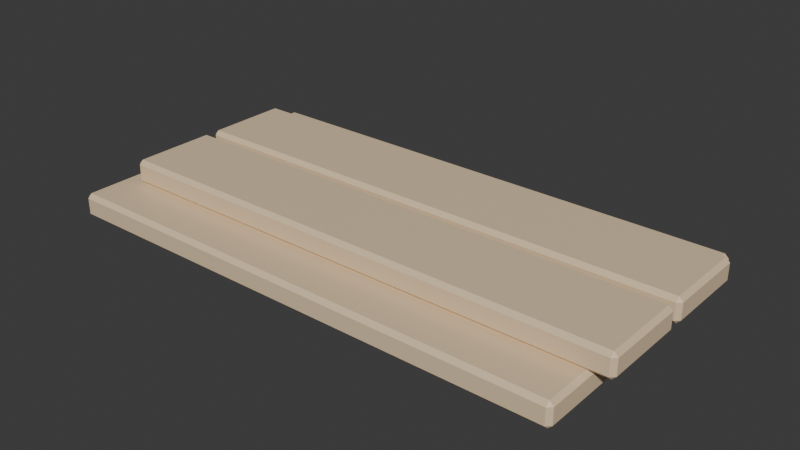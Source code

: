 # Source: PlankPiece.blend  (saved by Blender 5.2.45; exported with 4.5.12 LTS)
import bpy
from mathutils import Matrix  # noqa: F401  (used for matrix-valued properties, if any)

bpy.ops.wm.read_factory_settings(use_empty=True)
scene = bpy.context.scene
scene.name = 'Scene'

# ---- collections
col_collection = bpy.data.collections.new('Collection'); scene.collection.children.link(col_collection)

# ---- materials (node trees are filled in below, after node groups)
mat_m_plank = bpy.data.materials.new('M_Plank')
mat_m_plank.diffuse_color = (0.8, 0.62, 0.4, 1.0)

# ---- material node trees
mat_m_plank.use_nodes = True; mat_m_plank.node_tree.nodes.clear()
_N = mat_m_plank.node_tree.nodes; _L = mat_m_plank.node_tree.links
n0 = _N.new('ShaderNodeBsdfPrincipled'); n0.name = 'Principled BSDF'; n0.location = (-200, 100)
n0.inputs[0].default_value = (0.8, 0.62, 0.4, 1.0)
n0.inputs[10].default_value = 0.005
n1 = _N.new('ShaderNodeOutputMaterial'); n1.name = 'Material Output'; n1.location = (200, 100)
_L.new(n0.outputs[0], n1.inputs[0])
n1.is_active_output = True

# ---- world
world_world = bpy.data.worlds.new('World'); scene.world = world_world
world_world.use_nodes = True; world_world.node_tree.nodes.clear()
_N = world_world.node_tree.nodes; _L = world_world.node_tree.links
n0 = _N.new('ShaderNodeOutputWorld'); n0.name = 'World Output'; n0.location = (200, 100)
n1 = _N.new('ShaderNodeBackground'); n1.name = 'Background'; n1.location = (-200, 100)
n1.inputs[0].default_value = (0.05088, 0.05088, 0.05088, 1.0)
_L.new(n1.outputs[0], n0.inputs[0])
n0.is_active_output = True
world_world.color = (0.05088, 0.05088, 0.05088)
world_world.sun_shadow_jitter_overblur = 0.0

# ---- meshes
me_plankpiece_mesh = bpy.data.meshes.new('PlankPiece_Mesh')
me_plankpiece_mesh.from_pydata([(-0.64, -0.34, 0.0), (-0.64, -0.35, 0.01), (-0.65, -0.34, 0.01), (-0.64, -0.35, 0.05), (-0.64, -0.34, 0.06), (-0.65, -0.34, 0.05), (-0.64, -0.14, 0.0), (-0.65, -0.14, 0.01), (-0.64, -0.13, 0.01), (-0.64, -0.14, 0.06), (-0.64, -0.13, 0.05), (-0.65, -0.14, 0.05), (0.64, -0.34, 0.0), (0.65, -0.34, 0.01), (0.64, -0.35, 0.01), (0.64, -0.34, 0.06), (0.64, -0.35, 0.05), (0.65, -0.34, 0.05), (0.64, -0.14, 0.0), (0.64, -0.13, 0.01), (0.65, -0.14, 0.01), (0.64, -0.14, 0.06), (0.65, -0.14, 0.05), (0.64, -0.13, 0.05), (-0.64, -0.1, 0.0), (-0.64, -0.11, 0.01), (-0.65, -0.1, 0.01), (-0.64, -0.11, 0.05), (-0.64, -0.1, 0.06), (-0.65, -0.1, 0.05), (-0.64, 0.1, 0.0), (-0.65, 0.1, 0.01), (-0.64, 0.11, 0.01), (-0.64, 0.1, 0.06), (-0.64, 0.11, 0.05), (-0.65, 0.1, 0.05), (0.64, -0.1, 0.0), (0.65, -0.1, 0.01), (0.64, -0.11, 0.01), (0.64, -0.1, 0.06), (0.64, -0.11, 0.05), (0.65, -0.1, 0.05), (0.64, 0.1, 0.0), (0.64, 0.11, 0.01), (0.65, 0.1, 0.01), (0.64, 0.1, 0.06), (0.65, 0.1, 0.05), (0.64, 0.11, 0.05), (-0.64, 0.14, 0.0), (-0.64, 0.13, 0.01), (-0.65, 0.14, 0.01), (-0.64, 0.13, 0.05), (-0.64, 0.14, 0.06), (-0.65, 0.14, 0.05), (-0.64, 0.34, 0.0), (-0.65, 0.34, 0.01), (-0.64, 0.35, 0.01), (-0.64, 0.34, 0.06), (-0.64, 0.35, 0.05), (-0.65, 0.34, 0.05), (0.64, 0.14, 0.0), (0.65, 0.14, 0.01), (0.64, 0.13, 0.01), (0.64, 0.14, 0.06), (0.64, 0.13, 0.05), (0.65, 0.14, 0.05), (0.64, 0.34, 0.0), (0.64, 0.35, 0.01), (0.65, 0.34, 0.01), (0.64, 0.34, 0.06), (0.65, 0.34, 0.05), (0.64, 0.35, 0.05), (-0.59, -0.22, 0.06), (-0.59, -0.23, 0.07), (-0.6, -0.22, 0.07), (-0.59, -0.23, 0.11), (-0.59, -0.22, 0.12), (-0.6, -0.22, 0.11), (-0.59, -0.02, 0.06), (-0.6, -0.02, 0.07), (-0.59, -0.01, 0.07), (-0.59, -0.02, 0.12), (-0.59, -0.01, 0.11), (-0.6, -0.02, 0.11), (0.69, -0.22, 0.06), (0.7, -0.22, 0.07), (0.69, -0.23, 0.07), (0.69, -0.22, 0.12), (0.69, -0.23, 0.11), (0.7, -0.22, 0.11), (0.69, -0.02, 0.06), (0.69, -0.01, 0.07), (0.7, -0.02, 0.07), (0.69, -0.02, 0.12), (0.7, -0.02, 0.11), (0.69, -0.01, 0.11), (-0.59, 0.02, 0.06), (-0.59, 0.01, 0.07), (-0.6, 0.02, 0.07), (-0.59, 0.01, 0.11), (-0.59, 0.02, 0.12), (-0.6, 0.02, 0.11), (-0.59, 0.22, 0.06), (-0.6, 0.22, 0.07), (-0.59, 0.23, 0.07), (-0.59, 0.22, 0.12), (-0.59, 0.23, 0.11), (-0.6, 0.22, 0.11), (0.69, 0.02, 0.06), (0.7, 0.02, 0.07), (0.69, 0.01, 0.07), (0.69, 0.02, 0.12), (0.69, 0.01, 0.11), (0.7, 0.02, 0.11), (0.69, 0.22, 0.06), (0.69, 0.23, 0.07), (0.7, 0.22, 0.07), (0.69, 0.22, 0.12), (0.7, 0.22, 0.11), (0.69, 0.23, 0.11)], [], [(0, 1, 2), (3, 4, 5), (6, 7, 8), (9, 10, 11), (12, 13, 14), (15, 16, 17), (18, 19, 20), (21, 22, 23), (6, 0, 2, 7), (1, 3, 5, 2), (4, 9, 11, 5), (10, 8, 7, 11), (18, 6, 8, 19), (9, 21, 23, 10), (22, 20, 19, 23), (12, 18, 20, 13), (21, 15, 17, 22), (16, 14, 13, 17), (0, 12, 14, 1), (15, 4, 3, 16), (6, 18, 12, 0), (2, 5, 11, 7), (14, 16, 3, 1), (21, 9, 4, 15), (8, 10, 23, 19), (20, 22, 17, 13), (24, 25, 26), (27, 28, 29), (30, 31, 32), (33, 34, 35), (36, 37, 38), (39, 40, 41), (42, 43, 44), (45, 46, 47), (30, 24, 26, 31), (25, 27, 29, 26), (28, 33, 35, 29), (34, 32, 31, 35), (42, 30, 32, 43), (33, 45, 47, 34), (46, 44, 43, 47), (36, 42, 44, 37), (45, 39, 41, 46), (40, 38, 37, 41), (24, 36, 38, 25), (39, 28, 27, 40), (30, 42, 36, 24), (26, 29, 35, 31), (38, 40, 27, 25), (45, 33, 28, 39), (32, 34, 47, 43), (44, 46, 41, 37), (48, 49, 50), (51, 52, 53), (54, 55, 56), (57, 58, 59), (60, 61, 62), (63, 64, 65), (66, 67, 68), (69, 70, 71), (54, 48, 50, 55), (49, 51, 53, 50), (52, 57, 59, 53), (58, 56, 55, 59), (66, 54, 56, 67), (57, 69, 71, 58), (70, 68, 67, 71), (60, 66, 68, 61), (69, 63, 65, 70), (64, 62, 61, 65), (48, 60, 62, 49), (63, 52, 51, 64), (54, 66, 60, 48), (50, 53, 59, 55), (62, 64, 51, 49), (69, 57, 52, 63), (56, 58, 71, 67), (68, 70, 65, 61), (72, 73, 74), (75, 76, 77), (78, 79, 80), (81, 82, 83), (84, 85, 86), (87, 88, 89), (90, 91, 92), (93, 94, 95), (78, 72, 74, 79), (73, 75, 77, 74), (76, 81, 83, 77), (82, 80, 79, 83), (90, 78, 80, 91), (81, 93, 95, 82), (94, 92, 91, 95), (84, 90, 92, 85), (93, 87, 89, 94), (88, 86, 85, 89), (72, 84, 86, 73), (87, 76, 75, 88), (78, 90, 84, 72), (74, 77, 83, 79), (86, 88, 75, 73), (93, 81, 76, 87), (80, 82, 95, 91), (92, 94, 89, 85), (96, 97, 98), (99, 100, 101), (102, 103, 104), (105, 106, 107), (108, 109, 110), (111, 112, 113), (114, 115, 116), (117, 118, 119), (102, 96, 98, 103), (97, 99, 101, 98), (100, 105, 107, 101), (106, 104, 103, 107), (114, 102, 104, 115), (105, 117, 119, 106), (118, 116, 115, 119), (108, 114, 116, 109), (117, 111, 113, 118), (112, 110, 109, 113), (96, 108, 110, 97), (111, 100, 99, 112), (102, 114, 108, 96), (98, 101, 107, 103), (110, 112, 99, 97), (117, 105, 100, 111), (104, 106, 119, 115), (116, 118, 113, 109)])
_uv = me_plankpiece_mesh.uv_layers.new(name='UVMap')
_uv.uv.foreach_set('vector', [0.1269, 0.7386, 0.1269, 0.75, 0.125, 0.7386, 0.5833, 0.9981, 0.625, 0.9981, 0.5833, 1.0, 0.1269, 0.5114, 0.125, 0.5114, 0.1269, 0.5, 0.625, 0.2475, 0.5833, 0.2519, 0.5833, 0.2415, 0.3731, 0.7386, 0.4062, 0.7386, 0.3949, 0.751, 0.626, 0.7453, 0.5833, 0.7519, 0.5833, 0.7415, 0.3731, 0.5114, 0.3949, 0.499, 0.4063, 0.5114, 0.626, 0.508, 0.5833, 0.5114, 0.5833, 0.4986, 0.1269, 0.5114, 0.1269, 0.7386, 0.125, 0.7386, 0.125, 0.5114, 0.4167, 0.0, 0.5833, 0.0, 0.5833, 0.01136, 0.4167, 0.01136, 0.625, 0.01136, 0.625, 0.2475, 0.5833, 0.2415, 0.5833, 0.01136, 0.5833, 0.2519, 0.4167, 0.2519, 0.4167, 0.2386, 0.5833, 0.2415, 0.3731, 0.5114, 0.1269, 0.5114, 0.1269, 0.5, 0.3949, 0.499, 0.625, 0.2475, 0.626, 0.508, 0.5833, 0.4986, 0.5833, 0.2519, 0.5833, 0.5114, 0.4063, 0.5114, 0.3949, 0.499, 0.5833, 0.4986, 0.3731, 0.7386, 0.3731, 0.5114, 0.4063, 0.5114, 0.4062, 0.7386, 0.626, 0.508, 0.626, 0.7453, 0.5833, 0.7415, 0.5833, 0.5114, 0.5833, 0.7519, 0.3949, 0.751, 0.4062, 0.7386, 0.5833, 0.7415, 0.1269, 0.7386, 0.3731, 0.7386, 0.3949, 0.751, 0.1269, 0.75, 0.626, 0.7453, 0.625, 0.9981, 0.5833, 0.9981, 0.5833, 0.7519, 0.1269, 0.5114, 0.3731, 0.5114, 0.3731, 0.7386, 0.1269, 0.7386, 0.4167, 0.01136, 0.5833, 0.01136, 0.5833, 0.2415, 0.4167, 0.2386, 0.3949, 0.751, 0.5833, 0.7519, 0.5833, 0.9981, 0.4167, 0.9981, 0.626, 0.508, 0.8731, 0.5114, 0.8731, 0.7386, 0.626, 0.7453, 0.4167, 0.2519, 0.5833, 0.2519, 0.5833, 0.4986, 0.3949, 0.499, 0.4063, 0.5114, 0.5833, 0.5114, 0.5833, 0.7415, 0.4062, 0.7386, 0.1269, 0.7386, 0.1269, 0.75, 0.125, 0.7386, 0.5833, 0.9981, 0.625, 0.9981, 0.5833, 1.0, 0.1269, 0.5114, 0.125, 0.5114, 0.1269, 0.5, 0.625, 0.2475, 0.5833, 0.2519, 0.5833, 0.2415, 0.3731, 0.7386, 0.4062, 0.7386, 0.3949, 0.751, 0.626, 0.7453, 0.5833, 0.7519, 0.5833, 0.7415, 0.3731, 0.5114, 0.3949, 0.499, 0.4063, 0.5114, 0.626, 0.508, 0.5833, 0.5114, 0.5833, 0.4986, 0.1269, 0.5114, 0.1269, 0.7386, 0.125, 0.7386, 0.125, 0.5114, 0.4167, 0.0, 0.5833, 0.0, 0.5833, 0.01136, 0.4167, 0.01136, 0.625, 0.01136, 0.625, 0.2475, 0.5833, 0.2415, 0.5833, 0.01136, 0.5833, 0.2519, 0.4167, 0.2519, 0.4167, 0.2386, 0.5833, 0.2415, 0.3731, 0.5114, 0.1269, 0.5114, 0.1269, 0.5, 0.3949, 0.499, 0.625, 0.2475, 0.626, 0.508, 0.5833, 0.4986, 0.5833, 0.2519, 0.5833, 0.5114, 0.4063, 0.5114, 0.3949, 0.499, 0.5833, 0.4986, 0.3731, 0.7386, 0.3731, 0.5114, 0.4063, 0.5114, 0.4062, 0.7386, 0.626, 0.508, 0.626, 0.7453, 0.5833, 0.7415, 0.5833, 0.5114, 0.5833, 0.7519, 0.3949, 0.751, 0.4062, 0.7386, 0.5833, 0.7415, 0.1269, 0.7386, 0.3731, 0.7386, 0.3949, 0.751, 0.1269, 0.75, 0.626, 0.7453, 0.625, 0.9981, 0.5833, 0.9981, 0.5833, 0.7519, 0.1269, 0.5114, 0.3731, 0.5114, 0.3731, 0.7386, 0.1269, 0.7386, 0.4167, 0.01136, 0.5833, 0.01136, 0.5833, 0.2415, 0.4167, 0.2386, 0.3949, 0.751, 0.5833, 0.7519, 0.5833, 0.9981, 0.4167, 0.9981, 0.626, 0.508, 0.8731, 0.5114, 0.8731, 0.7386, 0.626, 0.7453, 0.4167, 0.2519, 0.5833, 0.2519, 0.5833, 0.4986, 0.3949, 0.499, 0.4063, 0.5114, 0.5833, 0.5114, 0.5833, 0.7415, 0.4062, 0.7386, 0.1269, 0.7386, 0.1269, 0.75, 0.125, 0.7386, 0.5833, 0.9981, 0.625, 0.9981, 0.5833, 1.0, 0.1269, 0.5114, 0.125, 0.5114, 0.1269, 0.5, 0.625, 0.2475, 0.5833, 0.2519, 0.5833, 0.2415, 0.3731, 0.7386, 0.4062, 0.7386, 0.3949, 0.751, 0.626, 0.7453, 0.5833, 0.7519, 0.5833, 0.7415, 0.3731, 0.5114, 0.3949, 0.499, 0.4063, 0.5114, 0.626, 0.508, 0.5833, 0.5114, 0.5833, 0.4986, 0.1269, 0.5114, 0.1269, 0.7386, 0.125, 0.7386, 0.125, 0.5114, 0.4167, 0.0, 0.5833, 0.0, 0.5833, 0.01136, 0.4167, 0.01136, 0.625, 0.01136, 0.625, 0.2475, 0.5833, 0.2415, 0.5833, 0.01136, 0.5833, 0.2519, 0.4167, 0.2519, 0.4167, 0.2386, 0.5833, 0.2415, 0.3731, 0.5114, 0.1269, 0.5114, 0.1269, 0.5, 0.3949, 0.499, 0.625, 0.2475, 0.626, 0.508, 0.5833, 0.4986, 0.5833, 0.2519, 0.5833, 0.5114, 0.4063, 0.5114, 0.3949, 0.499, 0.5833, 0.4986, 0.3731, 0.7386, 0.3731, 0.5114, 0.4063, 0.5114, 0.4062, 0.7386, 0.626, 0.508, 0.626, 0.7453, 0.5833, 0.7415, 0.5833, 0.5114, 0.5833, 0.7519, 0.3949, 0.751, 0.4062, 0.7386, 0.5833, 0.7415, 0.1269, 0.7386, 0.3731, 0.7386, 0.3949, 0.751, 0.1269, 0.75, 0.626, 0.7453, 0.625, 0.9981, 0.5833, 0.9981, 0.5833, 0.7519, 0.1269, 0.5114, 0.3731, 0.5114, 0.3731, 0.7386, 0.1269, 0.7386, 0.4167, 0.01136, 0.5833, 0.01136, 0.5833, 0.2415, 0.4167, 0.2386, 0.3949, 0.751, 0.5833, 0.7519, 0.5833, 0.9981, 0.4167, 0.9981, 0.626, 0.508, 0.8731, 0.5114, 0.8731, 0.7386, 0.626, 0.7453, 0.4167, 0.2519, 0.5833, 0.2519, 0.5833, 0.4986, 0.3949, 0.499, 0.4063, 0.5114, 0.5833, 0.5114, 0.5833, 0.7415, 0.4062, 0.7386, 0.1269, 0.7386, 0.1269, 0.75, 0.125, 0.7386, 0.5833, 0.9981, 0.625, 0.9981, 0.5833, 1.0, 0.1269, 0.5114, 0.125, 0.5114, 0.1269, 0.5, 0.625, 0.2475, 0.5833, 0.2519, 0.5833, 0.2415, 0.3731, 0.7386, 0.4062, 0.7386, 0.3949, 0.751, 0.626, 0.7453, 0.5833, 0.7519, 0.5833, 0.7415, 0.3731, 0.5114, 0.3949, 0.499, 0.4063, 0.5114, 0.626, 0.508, 0.5833, 0.5114, 0.5833, 0.4986, 0.1269, 0.5114, 0.1269, 0.7386, 0.125, 0.7386, 0.125, 0.5114, 0.4167, 0.0, 0.5833, 0.0, 0.5833, 0.01136, 0.4167, 0.01136, 0.625, 0.01136, 0.625, 0.2475, 0.5833, 0.2415, 0.5833, 0.01136, 0.5833, 0.2519, 0.4167, 0.2519, 0.4167, 0.2386, 0.5833, 0.2415, 0.3731, 0.5114, 0.1269, 0.5114, 0.1269, 0.5, 0.3949, 0.499, 0.625, 0.2475, 0.626, 0.508, 0.5833, 0.4986, 0.5833, 0.2519, 0.5833, 0.5114, 0.4063, 0.5114, 0.3949, 0.499, 0.5833, 0.4986, 0.3731, 0.7386, 0.3731, 0.5114, 0.4063, 0.5114, 0.4062, 0.7386, 0.626, 0.508, 0.626, 0.7453, 0.5833, 0.7415, 0.5833, 0.5114, 0.5833, 0.7519, 0.3949, 0.751, 0.4062, 0.7386, 0.5833, 0.7415, 0.1269, 0.7386, 0.3731, 0.7386, 0.3949, 0.751, 0.1269, 0.75, 0.626, 0.7453, 0.625, 0.9981, 0.5833, 0.9981, 0.5833, 0.7519, 0.1269, 0.5114, 0.3731, 0.5114, 0.3731, 0.7386, 0.1269, 0.7386, 0.4167, 0.01136, 0.5833, 0.01136, 0.5833, 0.2415, 0.4167, 0.2386, 0.3949, 0.751, 0.5833, 0.7519, 0.5833, 0.9981, 0.4167, 0.9981, 0.626, 0.508, 0.8731, 0.5114, 0.8731, 0.7386, 0.626, 0.7453, 0.4167, 0.2519, 0.5833, 0.2519, 0.5833, 0.4986, 0.3949, 0.499, 0.4063, 0.5114, 0.5833, 0.5114, 0.5833, 0.7415, 0.4062, 0.7386, 0.1269, 0.7386, 0.1269, 0.75, 0.125, 0.7386, 0.5833, 0.9981, 0.625, 0.9981, 0.5833, 1.0, 0.1269, 0.5114, 0.125, 0.5114, 0.1269, 0.5, 0.625, 0.2475, 0.5833, 0.2519, 0.5833, 0.2415, 0.3731, 0.7386, 0.4062, 0.7386, 0.3949, 0.751, 0.626, 0.7453, 0.5833, 0.7519, 0.5833, 0.7415, 0.3731, 0.5114, 0.3949, 0.499, 0.4063, 0.5114, 0.626, 0.508, 0.5833, 0.5114, 0.5833, 0.4986, 0.1269, 0.5114, 0.1269, 0.7386, 0.125, 0.7386, 0.125, 0.5114, 0.4167, 0.0, 0.5833, 0.0, 0.5833, 0.01136, 0.4167, 0.01136, 0.625, 0.01136, 0.625, 0.2475, 0.5833, 0.2415, 0.5833, 0.01136, 0.5833, 0.2519, 0.4167, 0.2519, 0.4167, 0.2386, 0.5833, 0.2415, 0.3731, 0.5114, 0.1269, 0.5114, 0.1269, 0.5, 0.3949, 0.499, 0.625, 0.2475, 0.626, 0.508, 0.5833, 0.4986, 0.5833, 0.2519, 0.5833, 0.5114, 0.4063, 0.5114, 0.3949, 0.499, 0.5833, 0.4986, 0.3731, 0.7386, 0.3731, 0.5114, 0.4063, 0.5114, 0.4062, 0.7386, 0.626, 0.508, 0.626, 0.7453, 0.5833, 0.7415, 0.5833, 0.5114, 0.5833, 0.7519, 0.3949, 0.751, 0.4062, 0.7386, 0.5833, 0.7415, 0.1269, 0.7386, 0.3731, 0.7386, 0.3949, 0.751, 0.1269, 0.75, 0.626, 0.7453, 0.625, 0.9981, 0.5833, 0.9981, 0.5833, 0.7519, 0.1269, 0.5114, 0.3731, 0.5114, 0.3731, 0.7386, 0.1269, 0.7386, 0.4167, 0.01136, 0.5833, 0.01136, 0.5833, 0.2415, 0.4167, 0.2386, 0.3949, 0.751, 0.5833, 0.7519, 0.5833, 0.9981, 0.4167, 0.9981, 0.626, 0.508, 0.8731, 0.5114, 0.8731, 0.7386, 0.626, 0.7453, 0.4167, 0.2519, 0.5833, 0.2519, 0.5833, 0.4986, 0.3949, 0.499, 0.4063, 0.5114, 0.5833, 0.5114, 0.5833, 0.7415, 0.4062, 0.7386])
me_plankpiece_mesh.materials.append(mat_m_plank)
me_plankpiece_mesh.update()

# ---- objects
ob_plankpiece_mesh = bpy.data.objects.new('PlankPiece_Mesh', me_plankpiece_mesh)

# ---- transforms, parenting, visibility, modifiers, constraints
ob_plankpiece_mesh.location = (0.0, 0.0, 0.0)

# ---- collection membership
col_collection.objects.link(ob_plankpiece_mesh)

# ---- scene / render settings (as saved in the file)
scene.frame_start = 1; scene.frame_end = 250; scene.frame_set(1)
scene.render.engine = 'BLENDER_EEVEE_NEXT'
scene.render.bake_bias = 0.0
scene.render.bake_samples = 0
scene.render.compositor_device = 'GPU'
scene.eevee.use_volume_custom_range = False
scene.eevee.fast_gi_thickness_near = 0.1
scene.eevee.fast_gi_thickness_far = 0.0
scene.eevee.ray_tracing_options.screen_trace_thickness = 0.1
bpy.context.view_layer.update()

# ---- added for rendering (the .blend has no active camera and no usable light): camera, sun
cam_auto = bpy.data.cameras.new('AutoCamera')
cam_auto.lens = 50.0
cam_auto.sensor_width = 36.0
cam_auto.clip_end = 1000.0
ob_auto_camera = bpy.data.objects.new('AutoCamera', cam_auto)
scene.collection.objects.link(ob_auto_camera)
ob_auto_camera.location = (1.43635, -1.69363, 1.18908)
ob_auto_camera.rotation_euler = (1.09748, -7.21219e-08, 0.694738)
scene.camera = ob_auto_camera
light_auto_sun = bpy.data.lights.new('AutoSun', 'SUN')
light_auto_sun.energy = 3.0
light_auto_sun.angle = 0.0523599
ob_auto_sun = bpy.data.objects.new('AutoSun', light_auto_sun)
scene.collection.objects.link(ob_auto_sun)
ob_auto_sun.rotation_euler = (0.872665, 0.174533, 0.523599)
bpy.context.view_layer.update()
